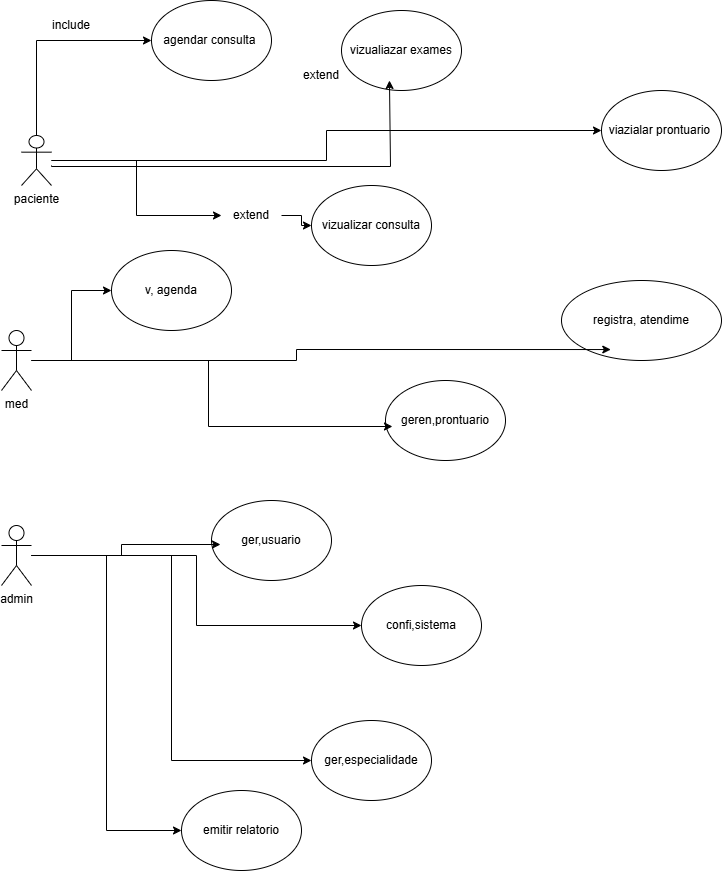

The diagram above was exported from draw.io. Its source (the exported page's mxGraphModel, read from the mxfile embedded in the PNG):
<mxGraphModel dx="1426" dy="785" grid="1" gridSize="10" guides="1" tooltips="1" connect="1" arrows="1" fold="1" page="1" pageScale="1" pageWidth="827" pageHeight="1169" math="0" shadow="0">
  <root>
    <mxCell id="0" />
    <mxCell id="1" parent="0" />
    <mxCell id="vAUVTgEtPEdneQ188jBk-8" style="edgeStyle=orthogonalEdgeStyle;rounded=0;orthogonalLoop=1;jettySize=auto;html=1;exitX=0.5;exitY=0;exitDx=0;exitDy=0;exitPerimeter=0;entryX=0;entryY=0.5;entryDx=0;entryDy=0;" edge="1" parent="1" source="vAUVTgEtPEdneQ188jBk-1" target="vAUVTgEtPEdneQ188jBk-4">
      <mxGeometry relative="1" as="geometry" />
    </mxCell>
    <mxCell id="vAUVTgEtPEdneQ188jBk-9" style="edgeStyle=orthogonalEdgeStyle;rounded=0;orthogonalLoop=1;jettySize=auto;html=1;entryX=0;entryY=0.5;entryDx=0;entryDy=0;" edge="1" parent="1" source="vAUVTgEtPEdneQ188jBk-27" target="vAUVTgEtPEdneQ188jBk-5">
      <mxGeometry relative="1" as="geometry" />
    </mxCell>
    <mxCell id="vAUVTgEtPEdneQ188jBk-11" style="edgeStyle=orthogonalEdgeStyle;rounded=0;orthogonalLoop=1;jettySize=auto;html=1;entryX=0;entryY=0.5;entryDx=0;entryDy=0;" edge="1" parent="1" source="vAUVTgEtPEdneQ188jBk-1" target="vAUVTgEtPEdneQ188jBk-6">
      <mxGeometry relative="1" as="geometry" />
    </mxCell>
    <mxCell id="vAUVTgEtPEdneQ188jBk-1" value="paciente" style="shape=umlActor;verticalLabelPosition=bottom;verticalAlign=top;html=1;outlineConnect=0;" vertex="1" parent="1">
      <mxGeometry x="50" y="135" width="30" height="50" as="geometry" />
    </mxCell>
    <mxCell id="vAUVTgEtPEdneQ188jBk-15" style="edgeStyle=orthogonalEdgeStyle;rounded=0;orthogonalLoop=1;jettySize=auto;html=1;entryX=0;entryY=0.5;entryDx=0;entryDy=0;" edge="1" parent="1" source="vAUVTgEtPEdneQ188jBk-2" target="vAUVTgEtPEdneQ188jBk-12">
      <mxGeometry relative="1" as="geometry" />
    </mxCell>
    <mxCell id="vAUVTgEtPEdneQ188jBk-2" value="med" style="shape=umlActor;verticalLabelPosition=bottom;verticalAlign=top;html=1;outlineConnect=0;" vertex="1" parent="1">
      <mxGeometry x="30" y="330" width="30" height="60" as="geometry" />
    </mxCell>
    <mxCell id="vAUVTgEtPEdneQ188jBk-22" style="edgeStyle=orthogonalEdgeStyle;rounded=0;orthogonalLoop=1;jettySize=auto;html=1;entryX=0;entryY=0.5;entryDx=0;entryDy=0;" edge="1" parent="1" source="vAUVTgEtPEdneQ188jBk-3" target="vAUVTgEtPEdneQ188jBk-20">
      <mxGeometry relative="1" as="geometry" />
    </mxCell>
    <mxCell id="vAUVTgEtPEdneQ188jBk-23" style="edgeStyle=orthogonalEdgeStyle;rounded=0;orthogonalLoop=1;jettySize=auto;html=1;entryX=0;entryY=0.5;entryDx=0;entryDy=0;" edge="1" parent="1" source="vAUVTgEtPEdneQ188jBk-3" target="vAUVTgEtPEdneQ188jBk-19">
      <mxGeometry relative="1" as="geometry" />
    </mxCell>
    <mxCell id="vAUVTgEtPEdneQ188jBk-25" style="edgeStyle=orthogonalEdgeStyle;rounded=0;orthogonalLoop=1;jettySize=auto;html=1;entryX=0;entryY=0.5;entryDx=0;entryDy=0;" edge="1" parent="1" source="vAUVTgEtPEdneQ188jBk-3" target="vAUVTgEtPEdneQ188jBk-24">
      <mxGeometry relative="1" as="geometry" />
    </mxCell>
    <mxCell id="vAUVTgEtPEdneQ188jBk-3" value="admin" style="shape=umlActor;verticalLabelPosition=bottom;verticalAlign=top;html=1;outlineConnect=0;" vertex="1" parent="1">
      <mxGeometry x="30" y="525" width="30" height="60" as="geometry" />
    </mxCell>
    <mxCell id="vAUVTgEtPEdneQ188jBk-4" value="agendar consulta&amp;nbsp;" style="ellipse;whiteSpace=wrap;html=1;" vertex="1" parent="1">
      <mxGeometry x="180" width="120" height="80" as="geometry" />
    </mxCell>
    <mxCell id="vAUVTgEtPEdneQ188jBk-5" value="vizualizar consulta" style="ellipse;whiteSpace=wrap;html=1;" vertex="1" parent="1">
      <mxGeometry x="340" y="185" width="120" height="80" as="geometry" />
    </mxCell>
    <mxCell id="vAUVTgEtPEdneQ188jBk-6" value="viazialar prontuario&amp;nbsp;" style="ellipse;whiteSpace=wrap;html=1;" vertex="1" parent="1">
      <mxGeometry x="630" y="90" width="120" height="80" as="geometry" />
    </mxCell>
    <mxCell id="vAUVTgEtPEdneQ188jBk-7" value="vizualiazar exames" style="ellipse;whiteSpace=wrap;html=1;" vertex="1" parent="1">
      <mxGeometry x="370" y="10" width="120" height="80" as="geometry" />
    </mxCell>
    <mxCell id="vAUVTgEtPEdneQ188jBk-10" style="edgeStyle=orthogonalEdgeStyle;rounded=0;orthogonalLoop=1;jettySize=auto;html=1;entryX=0.233;entryY=0.813;entryDx=0;entryDy=0;entryPerimeter=0;" edge="1" parent="1">
      <mxGeometry relative="1" as="geometry">
        <mxPoint x="80" y="164.96" as="sourcePoint" />
        <mxPoint x="417.96000000000004" y="79.99999999999996" as="targetPoint" />
        <Array as="points">
          <mxPoint x="80" y="166" />
          <mxPoint x="419" y="166" />
        </Array>
      </mxGeometry>
    </mxCell>
    <mxCell id="vAUVTgEtPEdneQ188jBk-12" value="v, agenda" style="ellipse;whiteSpace=wrap;html=1;" vertex="1" parent="1">
      <mxGeometry x="140" y="250" width="120" height="80" as="geometry" />
    </mxCell>
    <mxCell id="vAUVTgEtPEdneQ188jBk-13" value="registra, atendime" style="ellipse;whiteSpace=wrap;html=1;" vertex="1" parent="1">
      <mxGeometry x="590" y="280" width="160" height="80" as="geometry" />
    </mxCell>
    <mxCell id="vAUVTgEtPEdneQ188jBk-14" value="geren,prontuario" style="ellipse;whiteSpace=wrap;html=1;" vertex="1" parent="1">
      <mxGeometry x="414" y="380" width="120" height="80" as="geometry" />
    </mxCell>
    <mxCell id="vAUVTgEtPEdneQ188jBk-16" style="edgeStyle=orthogonalEdgeStyle;rounded=0;orthogonalLoop=1;jettySize=auto;html=1;entryX=0.058;entryY=0.575;entryDx=0;entryDy=0;entryPerimeter=0;" edge="1" parent="1" source="vAUVTgEtPEdneQ188jBk-2" target="vAUVTgEtPEdneQ188jBk-14">
      <mxGeometry relative="1" as="geometry" />
    </mxCell>
    <mxCell id="vAUVTgEtPEdneQ188jBk-17" style="edgeStyle=orthogonalEdgeStyle;rounded=0;orthogonalLoop=1;jettySize=auto;html=1;entryX=0.308;entryY=0.863;entryDx=0;entryDy=0;entryPerimeter=0;" edge="1" parent="1" source="vAUVTgEtPEdneQ188jBk-2" target="vAUVTgEtPEdneQ188jBk-13">
      <mxGeometry relative="1" as="geometry" />
    </mxCell>
    <mxCell id="vAUVTgEtPEdneQ188jBk-18" value="ger,usuario" style="ellipse;whiteSpace=wrap;html=1;" vertex="1" parent="1">
      <mxGeometry x="240" y="500" width="120" height="80" as="geometry" />
    </mxCell>
    <mxCell id="vAUVTgEtPEdneQ188jBk-19" value="ger,especialidade" style="ellipse;whiteSpace=wrap;html=1;" vertex="1" parent="1">
      <mxGeometry x="340" y="720" width="120" height="80" as="geometry" />
    </mxCell>
    <mxCell id="vAUVTgEtPEdneQ188jBk-20" value="confi,sistema" style="ellipse;whiteSpace=wrap;html=1;" vertex="1" parent="1">
      <mxGeometry x="390" y="585" width="120" height="80" as="geometry" />
    </mxCell>
    <mxCell id="vAUVTgEtPEdneQ188jBk-21" style="edgeStyle=orthogonalEdgeStyle;rounded=0;orthogonalLoop=1;jettySize=auto;html=1;entryX=0.075;entryY=0.55;entryDx=0;entryDy=0;entryPerimeter=0;" edge="1" parent="1" source="vAUVTgEtPEdneQ188jBk-3" target="vAUVTgEtPEdneQ188jBk-18">
      <mxGeometry relative="1" as="geometry" />
    </mxCell>
    <mxCell id="vAUVTgEtPEdneQ188jBk-24" value="emitir relatorio" style="ellipse;whiteSpace=wrap;html=1;" vertex="1" parent="1">
      <mxGeometry x="210" y="790" width="120" height="80" as="geometry" />
    </mxCell>
    <mxCell id="vAUVTgEtPEdneQ188jBk-26" value="include" style="text;html=1;align=center;verticalAlign=middle;whiteSpace=wrap;rounded=0;" vertex="1" parent="1">
      <mxGeometry x="70" y="10" width="60" height="30" as="geometry" />
    </mxCell>
    <mxCell id="vAUVTgEtPEdneQ188jBk-28" value="" style="edgeStyle=orthogonalEdgeStyle;rounded=0;orthogonalLoop=1;jettySize=auto;html=1;entryX=0;entryY=0.5;entryDx=0;entryDy=0;" edge="1" parent="1" source="vAUVTgEtPEdneQ188jBk-1" target="vAUVTgEtPEdneQ188jBk-27">
      <mxGeometry relative="1" as="geometry">
        <mxPoint x="80" y="160" as="sourcePoint" />
        <mxPoint x="340" y="225" as="targetPoint" />
      </mxGeometry>
    </mxCell>
    <mxCell id="vAUVTgEtPEdneQ188jBk-27" value="extend" style="text;html=1;align=center;verticalAlign=middle;whiteSpace=wrap;rounded=0;" vertex="1" parent="1">
      <mxGeometry x="250" y="200" width="60" height="30" as="geometry" />
    </mxCell>
    <mxCell id="vAUVTgEtPEdneQ188jBk-29" value="extend" style="text;html=1;align=center;verticalAlign=middle;whiteSpace=wrap;rounded=0;" vertex="1" parent="1">
      <mxGeometry x="320" y="60" width="60" height="30" as="geometry" />
    </mxCell>
  </root>
</mxGraphModel>